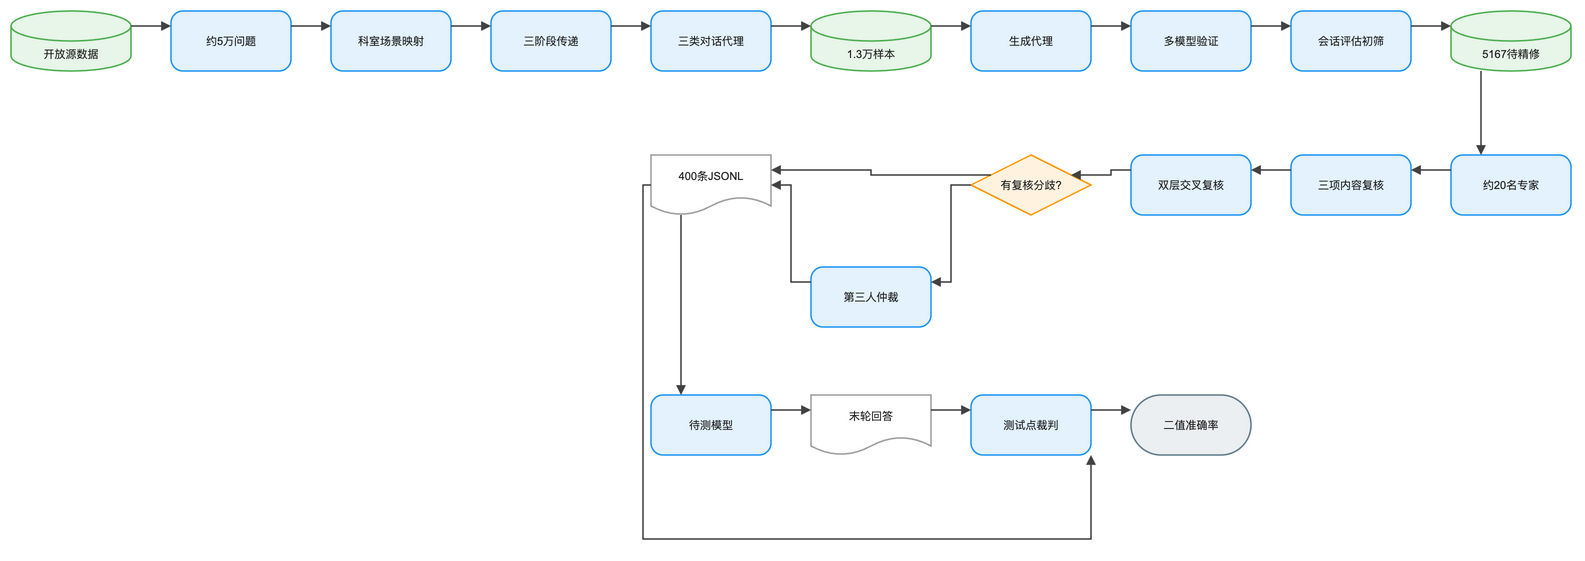

The diagram above was exported from draw.io. Its source (the exported page's mxGraphModel, read from the mxfile embedded in the PNG):
<mxGraphModel dx="1120" dy="720" grid="1" gridSize="8" guides="1" tooltips="1" connect="1" arrows="1" fold="1" page="1" pageScale="1" pageWidth="1616" pageHeight="528" math="1" background="#FFFFFF">
  <root>
    <mxCell id="0" />
    <mxCell id="1" parent="0" />
    <mxCell id="2" value="开放源数据" style="shape=cylinder3;boundedLbl=1;backgroundOutline=1;size=15;html=1;whiteSpace=wrap;fillColor=#E8F5E9;strokeColor=#4CAF50;strokeWidth=1.5;fontColor=#212121;fontSize=11;fontFamily=Arial, Helvetica, sans-serif;verticalAlign=middle;align=center" vertex="1" parent="1">
      <mxGeometry x="-24" y="0" width="120" height="60" as="geometry" />
    </mxCell>
    <mxCell id="3" value="约5万问题" style="rounded=1;arcSize=20;html=1;whiteSpace=wrap;fillColor=#E3F2FD;strokeColor=#2196F3;strokeWidth=1.5;fontColor=#212121;fontSize=11;fontFamily=Arial, Helvetica, sans-serif;verticalAlign=middle;align=center" vertex="1" parent="1">
      <mxGeometry x="136" y="0" width="120" height="60" as="geometry" />
    </mxCell>
    <mxCell id="4" value="科室场景映射" style="rounded=1;arcSize=20;html=1;whiteSpace=wrap;fillColor=#E3F2FD;strokeColor=#2196F3;strokeWidth=1.5;fontColor=#212121;fontSize=11;fontFamily=Arial, Helvetica, sans-serif;verticalAlign=middle;align=center" vertex="1" parent="1">
      <mxGeometry x="296" y="0" width="120" height="60" as="geometry" />
    </mxCell>
    <mxCell id="5" value="三阶段传递" style="rounded=1;arcSize=20;html=1;whiteSpace=wrap;fillColor=#E3F2FD;strokeColor=#2196F3;strokeWidth=1.5;fontColor=#212121;fontSize=11;fontFamily=Arial, Helvetica, sans-serif;verticalAlign=middle;align=center" vertex="1" parent="1">
      <mxGeometry x="456" y="0" width="120" height="60" as="geometry" />
    </mxCell>
    <mxCell id="6" value="三类对话代理" style="rounded=1;arcSize=20;html=1;whiteSpace=wrap;fillColor=#E3F2FD;strokeColor=#2196F3;strokeWidth=1.5;fontColor=#212121;fontSize=11;fontFamily=Arial, Helvetica, sans-serif;verticalAlign=middle;align=center" vertex="1" parent="1">
      <mxGeometry x="616" y="0" width="120" height="60" as="geometry" />
    </mxCell>
    <mxCell id="7" value="1.3万样本" style="shape=cylinder3;boundedLbl=1;backgroundOutline=1;size=15;html=1;whiteSpace=wrap;fillColor=#E8F5E9;strokeColor=#4CAF50;strokeWidth=1.5;fontColor=#212121;fontSize=11;fontFamily=Arial, Helvetica, sans-serif;verticalAlign=middle;align=center" vertex="1" parent="1">
      <mxGeometry x="776" y="0" width="120" height="60" as="geometry" />
    </mxCell>
    <mxCell id="8" value="生成代理" style="rounded=1;arcSize=20;html=1;whiteSpace=wrap;fillColor=#E3F2FD;strokeColor=#2196F3;strokeWidth=1.5;fontColor=#212121;fontSize=11;fontFamily=Arial, Helvetica, sans-serif;verticalAlign=middle;align=center" vertex="1" parent="1">
      <mxGeometry x="936" y="0" width="120" height="60" as="geometry" />
    </mxCell>
    <mxCell id="9" value="多模型验证" style="rounded=1;arcSize=20;html=1;whiteSpace=wrap;fillColor=#E3F2FD;strokeColor=#2196F3;strokeWidth=1.5;fontColor=#212121;fontSize=11;fontFamily=Arial, Helvetica, sans-serif;verticalAlign=middle;align=center" vertex="1" parent="1">
      <mxGeometry x="1096" y="0" width="120" height="60" as="geometry" />
    </mxCell>
    <mxCell id="10" value="5167待精修" style="shape=cylinder3;boundedLbl=1;backgroundOutline=1;size=15;html=1;whiteSpace=wrap;fillColor=#E8F5E9;strokeColor=#4CAF50;strokeWidth=1.5;fontColor=#212121;fontSize=11;fontFamily=Arial, Helvetica, sans-serif;verticalAlign=middle;align=center" vertex="1" parent="1">
      <mxGeometry x="1416" y="0" width="120" height="60" as="geometry" />
    </mxCell>
    <mxCell id="11" value="会话评估初筛" style="rounded=1;arcSize=20;html=1;whiteSpace=wrap;fillColor=#E3F2FD;strokeColor=#2196F3;strokeWidth=1.5;fontColor=#212121;fontSize=11;fontFamily=Arial, Helvetica, sans-serif;verticalAlign=middle;align=center" vertex="1" parent="1">
      <mxGeometry x="1256" y="0" width="120" height="60" as="geometry" />
    </mxCell>
    <mxCell id="12" value="约20名专家" style="rounded=1;arcSize=20;html=1;whiteSpace=wrap;fillColor=#E3F2FD;strokeColor=#2196F3;strokeWidth=1.5;fontColor=#212121;fontSize=11;fontFamily=Arial, Helvetica, sans-serif;verticalAlign=middle;align=center" vertex="1" parent="1">
      <mxGeometry x="1416" y="144" width="120" height="60" as="geometry" />
    </mxCell>
    <mxCell id="13" value="三项内容复核" style="rounded=1;arcSize=20;html=1;whiteSpace=wrap;fillColor=#E3F2FD;strokeColor=#2196F3;strokeWidth=1.5;fontColor=#212121;fontSize=11;fontFamily=Arial, Helvetica, sans-serif;verticalAlign=middle;align=center" vertex="1" parent="1">
      <mxGeometry x="1256" y="144" width="120" height="60" as="geometry" />
    </mxCell>
    <mxCell id="14" value="双层交叉复核" style="rounded=1;arcSize=20;html=1;whiteSpace=wrap;fillColor=#E3F2FD;strokeColor=#2196F3;strokeWidth=1.5;fontColor=#212121;fontSize=11;fontFamily=Arial, Helvetica, sans-serif;verticalAlign=middle;align=center" vertex="1" parent="1">
      <mxGeometry x="1096" y="144" width="120" height="60" as="geometry" />
    </mxCell>
    <mxCell id="15" value="有复核分歧?" style="rhombus;html=1;whiteSpace=wrap;fillColor=#FFF3E0;strokeColor=#FF9800;strokeWidth=1.5;fontColor=#212121;fontSize=11;fontFamily=Arial, Helvetica, sans-serif;verticalAlign=middle;align=center" vertex="1" parent="1">
      <mxGeometry x="936" y="144" width="120" height="60" as="geometry" />
    </mxCell>
    <mxCell id="16" value="第三人仲裁" style="rounded=1;arcSize=20;html=1;whiteSpace=wrap;fillColor=#E3F2FD;strokeColor=#2196F3;strokeWidth=1.5;fontColor=#212121;fontSize=11;fontFamily=Arial, Helvetica, sans-serif;verticalAlign=middle;align=center" vertex="1" parent="1">
      <mxGeometry x="776" y="256" width="120" height="60" as="geometry" />
    </mxCell>
    <mxCell id="17" value="400条JSONL" style="shape=document;boundedLbl=1;html=1;whiteSpace=wrap;fillColor=#FFFFFF;strokeColor=#9E9E9E;strokeWidth=1.5;fontColor=#212121;fontSize=11;fontFamily=Arial, Helvetica, sans-serif;verticalAlign=middle;align=center" vertex="1" parent="1">
      <mxGeometry x="616" y="144" width="120" height="60" as="geometry" />
    </mxCell>
    <mxCell id="18" value="待测模型" style="rounded=1;arcSize=20;html=1;whiteSpace=wrap;fillColor=#E3F2FD;strokeColor=#2196F3;strokeWidth=1.5;fontColor=#212121;fontSize=11;fontFamily=Arial, Helvetica, sans-serif;verticalAlign=middle;align=center" vertex="1" parent="1">
      <mxGeometry x="616" y="384" width="120" height="60" as="geometry" />
    </mxCell>
    <mxCell id="19" value="末轮回答" style="shape=document;boundedLbl=1;html=1;whiteSpace=wrap;fillColor=#FFFFFF;strokeColor=#9E9E9E;strokeWidth=1.5;fontColor=#212121;fontSize=11;fontFamily=Arial, Helvetica, sans-serif;verticalAlign=middle;align=center" vertex="1" parent="1">
      <mxGeometry x="776" y="384" width="120" height="60" as="geometry" />
    </mxCell>
    <mxCell id="20" value="测试点裁判" style="rounded=1;arcSize=20;html=1;whiteSpace=wrap;fillColor=#E3F2FD;strokeColor=#2196F3;strokeWidth=1.5;fontColor=#212121;fontSize=11;fontFamily=Arial, Helvetica, sans-serif;verticalAlign=middle;align=center" vertex="1" parent="1">
      <mxGeometry x="936" y="384" width="120" height="60" as="geometry" />
    </mxCell>
    <mxCell id="21" value="二值准确率" style="rounded=1;arcSize=50;html=1;whiteSpace=wrap;fillColor=#ECEFF1;strokeColor=#607D8B;strokeWidth=1.5;fontColor=#212121;fontSize=11;fontFamily=Arial, Helvetica, sans-serif;verticalAlign=middle;align=center" vertex="1" parent="1">
      <mxGeometry x="1096" y="384" width="120" height="60" as="geometry" />
    </mxCell>
    <mxCell id="22" value="" style="edgeStyle=orthogonalEdgeStyle;rounded=0;orthogonalLoop=1;jettySize=auto;html=1;strokeColor=#424242;strokeWidth=1.5;endArrow=block;endFill=1;exitX=1;exitY=0.25;exitDx=0;exitDy=0;entryX=0;entryY=0.25;entryDx=0;entryDy=0;jumpStyle=arc;jumpSize=8" edge="1" parent="1" source="2" target="3">
      <mxGeometry relative="1" as="geometry" />
    </mxCell>
    <mxCell id="23" value="" style="edgeStyle=orthogonalEdgeStyle;rounded=0;orthogonalLoop=1;jettySize=auto;html=1;strokeColor=#424242;strokeWidth=1.5;endArrow=block;endFill=1;exitX=1;exitY=0.25;exitDx=0;exitDy=0;entryX=0;entryY=0.25;entryDx=0;entryDy=0;jumpStyle=arc;jumpSize=8" edge="1" parent="1" source="3" target="4">
      <mxGeometry relative="1" as="geometry" />
    </mxCell>
    <mxCell id="24" value="" style="edgeStyle=orthogonalEdgeStyle;rounded=0;orthogonalLoop=1;jettySize=auto;html=1;strokeColor=#424242;strokeWidth=1.5;endArrow=block;endFill=1;exitX=1;exitY=0.25;exitDx=0;exitDy=0;entryX=0;entryY=0.25;entryDx=0;entryDy=0;jumpStyle=arc;jumpSize=8" edge="1" parent="1" source="4" target="5">
      <mxGeometry relative="1" as="geometry" />
    </mxCell>
    <mxCell id="25" value="" style="edgeStyle=orthogonalEdgeStyle;rounded=0;orthogonalLoop=1;jettySize=auto;html=1;strokeColor=#424242;strokeWidth=1.5;endArrow=block;endFill=1;exitX=1;exitY=0.25;exitDx=0;exitDy=0;entryX=0;entryY=0.25;entryDx=0;entryDy=0;jumpStyle=arc;jumpSize=8" edge="1" parent="1" source="5" target="6">
      <mxGeometry relative="1" as="geometry" />
    </mxCell>
    <mxCell id="26" value="" style="edgeStyle=orthogonalEdgeStyle;rounded=0;orthogonalLoop=1;jettySize=auto;html=1;strokeColor=#424242;strokeWidth=1.5;endArrow=block;endFill=1;exitX=1;exitY=0.25;exitDx=0;exitDy=0;entryX=0;entryY=0.25;entryDx=0;entryDy=0;jumpStyle=arc;jumpSize=8" edge="1" parent="1" source="6" target="7">
      <mxGeometry relative="1" as="geometry" />
    </mxCell>
    <mxCell id="27" value="" style="edgeStyle=orthogonalEdgeStyle;rounded=0;orthogonalLoop=1;jettySize=auto;html=1;strokeColor=#424242;strokeWidth=1.5;endArrow=block;endFill=1;exitX=1;exitY=0.25;exitDx=0;exitDy=0;entryX=0;entryY=0.25;entryDx=0;entryDy=0;jumpStyle=arc;jumpSize=8" edge="1" parent="1" source="7" target="8">
      <mxGeometry relative="1" as="geometry" />
    </mxCell>
    <mxCell id="28" value="" style="edgeStyle=orthogonalEdgeStyle;rounded=0;orthogonalLoop=1;jettySize=auto;html=1;strokeColor=#424242;strokeWidth=1.5;endArrow=block;endFill=1;exitX=1;exitY=0.25;exitDx=0;exitDy=0;entryX=0;entryY=0.25;entryDx=0;entryDy=0;jumpStyle=arc;jumpSize=8" edge="1" parent="1" source="8" target="9">
      <mxGeometry relative="1" as="geometry" />
    </mxCell>
    <mxCell id="29" value="" style="edgeStyle=orthogonalEdgeStyle;rounded=0;orthogonalLoop=1;jettySize=auto;html=1;strokeColor=#424242;strokeWidth=1.5;endArrow=block;endFill=1;exitX=1;exitY=0.25;exitDx=0;exitDy=0;entryX=0;entryY=0.25;entryDx=0;entryDy=0;jumpStyle=arc;jumpSize=8" edge="1" parent="1" source="9" target="11">
      <mxGeometry relative="1" as="geometry" />
    </mxCell>
    <mxCell id="30" value="" style="edgeStyle=orthogonalEdgeStyle;rounded=0;orthogonalLoop=1;jettySize=auto;html=1;strokeColor=#424242;strokeWidth=1.5;endArrow=block;endFill=1;exitX=1;exitY=0.25;exitDx=0;exitDy=0;entryX=0;entryY=0.25;entryDx=0;entryDy=0;jumpStyle=arc;jumpSize=8" edge="1" parent="1" source="11" target="10">
      <mxGeometry relative="1" as="geometry" />
    </mxCell>
    <mxCell id="31" value="" style="edgeStyle=orthogonalEdgeStyle;rounded=0;orthogonalLoop=1;jettySize=auto;html=1;strokeColor=#424242;strokeWidth=1.5;endArrow=block;endFill=1;exitX=0.25;exitY=1;exitDx=0;exitDy=0;entryX=0.25;entryY=0;entryDx=0;entryDy=0;jumpStyle=arc;jumpSize=8" edge="1" parent="1" source="10" target="12">
      <mxGeometry relative="1" as="geometry" />
    </mxCell>
    <mxCell id="32" value="" style="edgeStyle=orthogonalEdgeStyle;rounded=0;orthogonalLoop=1;jettySize=auto;html=1;strokeColor=#424242;strokeWidth=1.5;endArrow=block;endFill=1;exitX=0;exitY=0.25;exitDx=0;exitDy=0;entryX=1;entryY=0.25;entryDx=0;entryDy=0;jumpStyle=arc;jumpSize=8" edge="1" parent="1" source="12" target="13">
      <mxGeometry relative="1" as="geometry" />
    </mxCell>
    <mxCell id="33" value="" style="edgeStyle=orthogonalEdgeStyle;rounded=0;orthogonalLoop=1;jettySize=auto;html=1;strokeColor=#424242;strokeWidth=1.5;endArrow=block;endFill=1;exitX=0;exitY=0.25;exitDx=0;exitDy=0;entryX=1;entryY=0.25;entryDx=0;entryDy=0;jumpStyle=arc;jumpSize=8" edge="1" parent="1" source="13" target="14">
      <mxGeometry relative="1" as="geometry" />
    </mxCell>
    <mxCell id="34" value="" style="edgeStyle=orthogonalEdgeStyle;rounded=0;orthogonalLoop=1;jettySize=auto;html=1;strokeColor=#424242;strokeWidth=1.5;endArrow=block;endFill=1;exitX=0;exitY=0.25;exitDx=0;exitDy=0;entryX=1;entryY=0.25;entryDx=0;entryDy=0;jumpStyle=arc;jumpSize=8" edge="1" parent="1" source="14" target="15">
      <mxGeometry relative="1" as="geometry" />
    </mxCell>
    <mxCell id="35" value="" style="edgeStyle=orthogonalEdgeStyle;rounded=0;orthogonalLoop=1;jettySize=auto;html=1;strokeColor=#424242;strokeWidth=1.5;endArrow=block;endFill=1;exitX=0;exitY=0.25;exitDx=0;exitDy=0;entryX=1;entryY=0.25;entryDx=0;entryDy=0;jumpStyle=arc;jumpSize=8" edge="1" parent="1" source="15" target="17">
      <mxGeometry relative="1" as="geometry" />
    </mxCell>
    <mxCell id="36" value="" style="edgeStyle=orthogonalEdgeStyle;rounded=0;orthogonalLoop=1;jettySize=auto;html=1;strokeColor=#424242;strokeWidth=1.5;endArrow=block;endFill=1;exitX=0;exitY=0.5;exitDx=0;exitDy=0;entryX=1;entryY=0.25;entryDx=0;entryDy=0;jumpStyle=arc;jumpSize=8" edge="1" parent="1" source="15" target="16">
      <mxGeometry relative="1" as="geometry" />
    </mxCell>
    <mxCell id="37" value="" style="edgeStyle=orthogonalEdgeStyle;rounded=0;orthogonalLoop=1;jettySize=auto;html=1;strokeColor=#424242;strokeWidth=1.5;endArrow=block;endFill=1;exitX=0;exitY=0.25;exitDx=0;exitDy=0;entryX=1;entryY=0.5;entryDx=0;entryDy=0;jumpStyle=arc;jumpSize=8" edge="1" parent="1" source="16" target="17">
      <mxGeometry relative="1" as="geometry" />
    </mxCell>
    <mxCell id="38" value="" style="edgeStyle=orthogonalEdgeStyle;rounded=0;orthogonalLoop=1;jettySize=auto;html=1;strokeColor=#424242;strokeWidth=1.5;endArrow=block;endFill=1;exitX=0.25;exitY=1;exitDx=0;exitDy=0;entryX=0.25;entryY=0;entryDx=0;entryDy=0;jumpStyle=arc;jumpSize=8" edge="1" parent="1" source="17" target="18">
      <mxGeometry relative="1" as="geometry" />
    </mxCell>
    <mxCell id="39" value="" style="edgeStyle=orthogonalEdgeStyle;rounded=0;orthogonalLoop=1;jettySize=auto;html=1;strokeColor=#424242;strokeWidth=1.5;endArrow=block;endFill=1;exitX=1;exitY=0.25;exitDx=0;exitDy=0;entryX=0;entryY=0.25;entryDx=0;entryDy=0;jumpStyle=arc;jumpSize=8" edge="1" parent="1" source="18" target="19">
      <mxGeometry relative="1" as="geometry" />
    </mxCell>
    <mxCell id="40" value="" style="edgeStyle=orthogonalEdgeStyle;rounded=0;orthogonalLoop=1;jettySize=auto;html=1;strokeColor=#424242;strokeWidth=1.5;endArrow=block;endFill=1;exitX=1;exitY=0.25;exitDx=0;exitDy=0;entryX=0;entryY=0.25;entryDx=0;entryDy=0;jumpStyle=arc;jumpSize=8" edge="1" parent="1" source="19" target="20">
      <mxGeometry relative="1" as="geometry" />
    </mxCell>
    <mxCell id="41" value="" style="edgeStyle=orthogonalEdgeStyle;rounded=0;orthogonalLoop=1;jettySize=auto;html=1;strokeColor=#424242;strokeWidth=1.5;endArrow=block;endFill=1;jumpStyle=arc;jumpSize=8" edge="1" parent="1" source="17" target="20">
      <mxGeometry relative="1" as="geometry">
        <Array as="points">
          <mxPoint x="608" y="528" />
          <mxPoint x="1056" y="528" />
        </Array>
      </mxGeometry>
    </mxCell>
    <mxCell id="42" value="" style="edgeStyle=orthogonalEdgeStyle;rounded=0;orthogonalLoop=1;jettySize=auto;html=1;strokeColor=#424242;strokeWidth=1.5;endArrow=block;endFill=1;exitX=1;exitY=0.25;exitDx=0;exitDy=0;entryX=0;entryY=0.25;entryDx=0;entryDy=0;jumpStyle=arc;jumpSize=8" edge="1" parent="1" source="20" target="21">
      <mxGeometry relative="1" as="geometry" />
    </mxCell>
  </root>
</mxGraphModel>